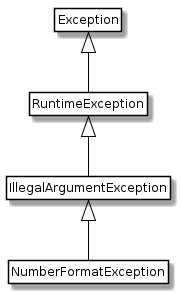

The diagram above was rendered by PlantUML. Its source (embedded in the PNG):
@startuml
class Exception
class RuntimeException extends Exception
class IllegalArgumentException extends RuntimeException
class NumberFormatException extends IllegalArgumentException

hide circle
hide empty members
skinparam classAttributeIconSize 0
skinparam class {
    BackgroundColor White
    BorderColor Black
    ArrowColor Black
}

@enduml